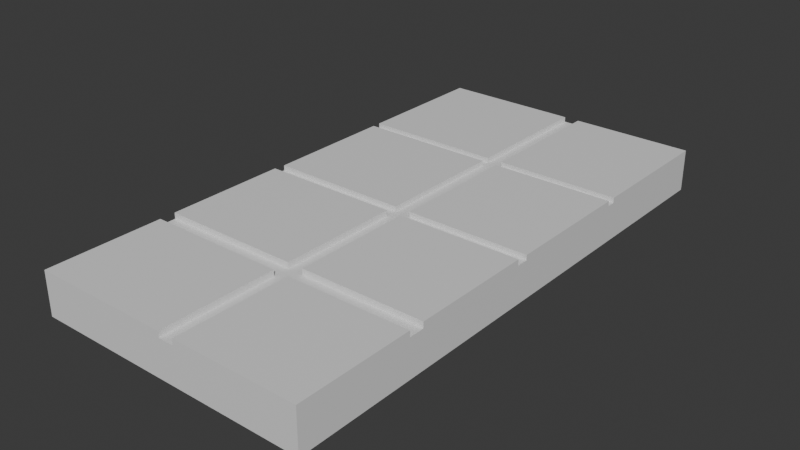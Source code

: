 # Source: Makeup2.blend  (saved by Blender 5.0.119; exported with 4.5.12 LTS)
import bpy
from mathutils import Matrix  # noqa: F401  (used for matrix-valued properties, if any)

bpy.ops.wm.read_factory_settings(use_empty=True)
scene = bpy.context.scene
scene.name = 'Scene'

# ---- collections
col_collection = bpy.data.collections.new('Collection'); scene.collection.children.link(col_collection)

# ---- materials (node trees are filled in below, after node groups)
mat_material = bpy.data.materials.new('Material')
mat_material.alpha_threshold = 0.0
mat_material.use_backface_culling_lightprobe_volume = False
mat_material.roughness = 0.5
mat_material.line_color = (0.0, 0.0, 0.0, 1.0)

# ---- material node trees
mat_material.use_nodes = True; mat_material.node_tree.nodes.clear()
_N = mat_material.node_tree.nodes; _L = mat_material.node_tree.links
n0 = _N.new('ShaderNodeOutputMaterial'); n0.name = 'Material Output'; n0.location = (200, 100)
n1 = _N.new('ShaderNodeBsdfPrincipled'); n1.name = 'Principled BSDF'; n1.location = (-200, 100)
_L.new(n1.outputs[0], n0.inputs[0])
n0.is_active_output = True

# ---- world
world_world = bpy.data.worlds.new('World'); scene.world = world_world
world_world.use_nodes = True; world_world.node_tree.nodes.clear()
_N = world_world.node_tree.nodes; _L = world_world.node_tree.links
n0 = _N.new('ShaderNodeOutputWorld'); n0.name = 'World Output'; n0.location = (200, 100)
n1 = _N.new('ShaderNodeBackground'); n1.name = 'Background'; n1.location = (-200, 100)
n1.inputs[0].default_value = (0.05088, 0.05088, 0.05088, 1.0)
_L.new(n1.outputs[0], n0.inputs[0])
n0.is_active_output = True
world_world.color = (0.05088, 0.05088, 0.05088)
world_world.sun_shadow_jitter_overblur = 0.0

# ---- meshes
me_cube = bpy.data.meshes.new('Cube')
me_cube.from_pydata([(0.1085, 0.1085, 0.01454), (0.1085, 0.1085, -0.01454), (0.1085, -0.1085, 0.01454), (0.1085, -0.1085, -0.01454), (-0.1085, 0.1085, 0.01454), (-0.1085, 0.1085, -0.01454), (-0.1085, -0.1085, 0.01454), (-0.1085, -0.1085, -0.01454), (-0.1085, 0.0, -0.01454), (0.1085, 0.0, 0.01454), (-0.1085, 0.0, 0.01454), (0.1085, 0.0, -0.01454), (-0.1085, -0.006781, -0.01454), (0.1085, -0.006781, 0.01454), (-0.1085, -0.006781, 0.01454), (0.1085, -0.006781, -0.01454), (0.0, 0.1085, -0.01454), (0.0, -0.1085, 0.01454), (0.0, -0.1085, -0.01454), (0.0, 0.1085, 0.01454), (0.0, 0.0, -0.01454), (0.0, 0.0, 0.01454), (0.0, -0.006781, -0.01454), (0.0, -0.006781, 0.01454), (0.01227, -0.1085, -0.01454), (0.01227, 0.1085, 0.01454), (0.01227, 0.0, 0.01454), (0.01227, -0.006781, 0.01454), (0.01227, 0.1085, -0.01454), (0.01227, -0.1085, 0.01454), (0.01227, 0.0, -0.01454), (0.01227, -0.006781, -0.01454), (0.0, -0.1085, 0.01846), (-0.1085, -0.1085, 0.01846), (0.1085, -0.006781, 0.01846), (0.1085, -0.1085, 0.01846), (-0.1085, 0.0, 0.01846), (-0.1085, 0.1085, 0.01846), (0.01227, 0.1085, 0.01846), (0.1085, 0.1085, 0.01846), (0.1085, 0.0, 0.01846), (0.01227, 0.0, 0.01846), (-0.1085, -0.006781, 0.01846), (0.01227, -0.006781, 0.01846), (0.0, 0.1085, 0.01846), (0.0, 0.0, 0.01846), (0.0, -0.006781, 0.01846), (0.01227, -0.1085, 0.01846), (-0.1085, -0.1178, -0.01454), (-0.1085, -0.1178, 0.01454), (0.1085, -0.1178, 0.01454), (0.1085, -0.1178, -0.01454), (0.0, -0.1178, 0.01454), (0.01227, -0.1178, -0.01454), (0.01227, -0.1178, 0.01454), (0.0, -0.1178, -0.01454), (-0.1085, -0.2131, -0.01454), (-0.1085, -0.2131, 0.01454), (0.1085, -0.2131, 0.01454), (0.1085, -0.2131, -0.01454), (0.0, -0.2131, 0.01454), (0.01227, -0.2131, -0.01454), (0.01227, -0.2131, 0.01454), (0.0, -0.2131, -0.01454), (-0.1085, -0.2254, -0.01454), (-0.1085, -0.2254, 0.01454), (0.1085, -0.2254, 0.01454), (0.1085, -0.2254, -0.01454), (0.0, -0.2254, 0.01454), (0.01227, -0.2254, -0.01454), (0.01227, -0.2254, 0.01454), (0.0, -0.2254, -0.01454), (-0.1085, -0.3162, -0.01454), (-0.1085, -0.3162, 0.01454), (0.1085, -0.3162, 0.01454), (0.1085, -0.3162, -0.01454), (0.0, -0.3162, 0.01454), (0.01227, -0.3162, -0.01454), (0.01227, -0.3162, 0.01454), (0.0, -0.3162, -0.01454), (0.0, -0.1178, 0.01922), (-0.1085, -0.1178, 0.01922), (0.1085, -0.2131, 0.01922), (0.1085, -0.1178, 0.01922), (0.01227, -0.1178, 0.01922), (0.01227, -0.2131, 0.01922), (0.0, -0.2131, 0.01922), (-0.1085, -0.2131, 0.01922), (0.0, -0.2254, 0.01922), (-0.1085, -0.2254, 0.01922), (0.1085, -0.2254, 0.01922), (0.01227, -0.2254, 0.01922), (0.0, -0.3162, 0.01922), (-0.1085, -0.3162, 0.01922), (0.1085, -0.3162, 0.01922), (0.01227, -0.3162, 0.01922)], [], [(23, 14, 42, 46), (17, 6, 49, 52), (8, 10, 4, 5), (31, 15, 3, 24), (15, 13, 2, 3), (28, 25, 0, 1), (1, 0, 9, 11), (28, 1, 11, 30), (12, 14, 10, 8), (13, 27, 43, 34), (7, 6, 14, 12), (11, 9, 13, 15), (30, 11, 15, 31), (21, 10, 14, 23), (26, 21, 23, 27), (8, 20, 22, 12), (25, 19, 21, 26), (5, 16, 20, 8), (5, 4, 19, 16), (12, 22, 18, 7), (24, 3, 51, 53), (27, 23, 17, 29), (29, 2, 35, 47), (7, 18, 55, 48), (26, 9, 40, 41), (9, 26, 27, 13), (20, 30, 31, 22), (16, 28, 30, 20), (16, 19, 25, 28), (22, 31, 24, 18), (46, 42, 33, 32), (44, 37, 36, 45), (34, 43, 47, 35), (39, 38, 41, 40), (9, 0, 39, 40), (6, 17, 32, 33), (17, 23, 46, 32), (2, 13, 34, 35), (14, 6, 33, 42), (27, 29, 47, 43), (21, 19, 44, 45), (19, 4, 37, 44), (4, 10, 36, 37), (25, 26, 41, 38), (0, 25, 38, 39), (10, 21, 45, 36), (62, 58, 82, 85), (54, 52, 60, 62), (70, 78, 95, 91), (3, 2, 50, 51), (18, 24, 53, 55), (29, 17, 52, 54), (2, 29, 54, 50), (6, 7, 48, 49), (58, 62, 70, 66), (59, 58, 66, 67), (61, 59, 67, 69), (49, 48, 56, 57), (55, 53, 61, 63), (48, 55, 63, 56), (53, 51, 59, 61), (51, 50, 58, 59), (69, 67, 75, 77), (64, 71, 79, 72), (71, 69, 77, 79), (62, 60, 68, 70), (60, 57, 65, 68), (57, 56, 64, 65), (63, 61, 69, 71), (56, 63, 71, 64), (79, 76, 73, 72), (77, 78, 76, 79), (75, 74, 78, 77), (67, 66, 74, 75), (54, 62, 85, 84), (70, 68, 76, 78), (74, 66, 90, 94), (65, 64, 72, 73), (80, 81, 87, 86), (83, 84, 85, 82), (90, 91, 95, 94), (88, 89, 93, 92), (52, 49, 81, 80), (76, 68, 88, 92), (66, 70, 91, 90), (57, 60, 86, 87), (65, 73, 93, 89), (60, 52, 80, 86), (78, 74, 94, 95), (68, 65, 89, 88), (49, 57, 87, 81), (73, 76, 92, 93), (58, 50, 83, 82), (50, 54, 84, 83)])
_uv = me_cube.uv_layers.new(name='UVMap')
_uv.uv.foreach_set('vector', [0.75, 0.6328, 0.875, 0.6328, 0.875, 0.6328, 0.75, 0.6328, 0.625, 0.875, 0.625, 1.0, 0.625, 1.0, 0.625, 0.875, 0.375, 0.125, 0.625, 0.125, 0.625, 0.25, 0.375, 0.25, 0.2641, 0.6328, 0.375, 0.6328, 0.375, 0.75, 0.2641, 0.75, 0.375, 0.6328, 0.625, 0.6328, 0.625, 0.75, 0.375, 0.75, 0.375, 0.3891, 0.625, 0.3891, 0.625, 0.5, 0.375, 0.5, 0.375, 0.5, 0.625, 0.5, 0.625, 0.625, 0.375, 0.625, 0.2641, 0.5, 0.375, 0.5, 0.375, 0.625, 0.2641, 0.625, 0.375, 0.1172, 0.625, 0.1172, 0.625, 0.125, 0.375, 0.125, 0.625, 0.6328, 0.7359, 0.6328, 0.7359, 0.6328, 0.625, 0.6328, 0.375, 0.0, 0.625, 0.0, 0.625, 0.1172, 0.375, 0.1172, 0.375, 0.625, 0.625, 0.625, 0.625, 0.6328, 0.375, 0.6328, 0.2641, 0.625, 0.375, 0.625, 0.375, 0.6328, 0.2641, 0.6328, 0.75, 0.625, 0.875, 0.625, 0.875, 0.6328, 0.75, 0.6328, 0.7359, 0.625, 0.75, 0.625, 0.75, 0.6328, 0.7359, 0.6328, 0.125, 0.625, 0.25, 0.625, 0.25, 0.6328, 0.125, 0.6328, 0.7359, 0.5, 0.75, 0.5, 0.75, 0.625, 0.7359, 0.625, 0.125, 0.5, 0.25, 0.5, 0.25, 0.625, 0.125, 0.625, 0.375, 0.25, 0.625, 0.25, 0.625, 0.375, 0.375, 0.375, 0.125, 0.6328, 0.25, 0.6328, 0.25, 0.75, 0.125, 0.75, 0.2641, 0.75, 0.375, 0.75, 0.375, 0.75, 0.2641, 0.75, 0.7359, 0.6328, 0.75, 0.6328, 0.75, 0.75, 0.7359, 0.75, 0.625, 0.8609, 0.625, 0.75, 0.625, 0.75, 0.625, 0.8609, 0.125, 0.75, 0.25, 0.75, 0.25, 0.75, 0.125, 0.75, 0.7359, 0.625, 0.625, 0.625, 0.625, 0.625, 0.7359, 0.625, 0.625, 0.625, 0.7359, 0.625, 0.7359, 0.6328, 0.625, 0.6328, 0.25, 0.625, 0.2641, 0.625, 0.2641, 0.6328, 0.25, 0.6328, 0.25, 0.5, 0.2641, 0.5, 0.2641, 0.625, 0.25, 0.625, 0.375, 0.375, 0.625, 0.375, 0.625, 0.3891, 0.375, 0.3891, 0.25, 0.6328, 0.2641, 0.6328, 0.2641, 0.75, 0.25, 0.75, 0.75, 0.6328, 0.875, 0.6328, 0.875, 0.75, 0.75, 0.75, 0.75, 0.5, 0.875, 0.5, 0.875, 0.625, 0.75, 0.625, 0.625, 0.6328, 0.7359, 0.6328, 0.7359, 0.75, 0.625, 0.75, 0.625, 0.5, 0.7359, 0.5, 0.7359, 0.625, 0.625, 0.625, 0.625, 0.625, 0.625, 0.5, 0.625, 0.5, 0.625, 0.625, 0.625, 1.0, 0.625, 0.875, 0.625, 0.875, 0.625, 1.0, 0.75, 0.75, 0.75, 0.6328, 0.75, 0.6328, 0.75, 0.75, 0.625, 0.75, 0.625, 0.6328, 0.625, 0.6328, 0.625, 0.75, 0.625, 0.1172, 0.625, 0.0, 0.625, 0.0, 0.625, 0.1172, 0.7359, 0.6328, 0.7359, 0.75, 0.7359, 0.75, 0.7359, 0.6328, 0.75, 0.625, 0.75, 0.5, 0.75, 0.5, 0.75, 0.625, 0.625, 0.375, 0.625, 0.25, 0.625, 0.25, 0.625, 0.375, 0.625, 0.25, 0.625, 0.125, 0.625, 0.125, 0.625, 0.25, 0.7359, 0.5, 0.7359, 0.625, 0.7359, 0.625, 0.7359, 0.5, 0.625, 0.5, 0.625, 0.3891, 0.625, 0.3891, 0.625, 0.5, 0.875, 0.625, 0.75, 0.625, 0.75, 0.625, 0.875, 0.625, 0.625, 0.8609, 0.625, 0.75, 0.625, 0.75, 0.625, 0.8609, 0.7359, 0.75, 0.75, 0.75, 0.75, 0.75, 0.7359, 0.75, 0.7359, 0.75, 0.7359, 0.75, 0.7359, 0.75, 0.7359, 0.75, 0.375, 0.75, 0.625, 0.75, 0.625, 0.75, 0.375, 0.75, 0.25, 0.75, 0.2641, 0.75, 0.2641, 0.75, 0.25, 0.75, 0.7359, 0.75, 0.75, 0.75, 0.75, 0.75, 0.7359, 0.75, 0.625, 0.75, 0.625, 0.8609, 0.625, 0.8609, 0.625, 0.75, 0.625, 0.0, 0.375, 0.0, 0.375, 0.0, 0.625, 0.0, 0.625, 0.75, 0.625, 0.8609, 0.625, 0.8609, 0.625, 0.75, 0.375, 0.75, 0.625, 0.75, 0.625, 0.75, 0.375, 0.75, 0.2641, 0.75, 0.375, 0.75, 0.375, 0.75, 0.2641, 0.75, 0.625, 0.0, 0.375, 0.0, 0.375, 0.0, 0.625, 0.0, 0.25, 0.75, 0.2641, 0.75, 0.2641, 0.75, 0.25, 0.75, 0.125, 0.75, 0.25, 0.75, 0.25, 0.75, 0.125, 0.75, 0.2641, 0.75, 0.375, 0.75, 0.375, 0.75, 0.2641, 0.75, 0.375, 0.75, 0.625, 0.75, 0.625, 0.75, 0.375, 0.75, 0.2641, 0.75, 0.375, 0.75, 0.375, 0.75, 0.2641, 0.75, 0.125, 0.75, 0.25, 0.75, 0.25, 0.75, 0.125, 0.75, 0.25, 0.75, 0.2641, 0.75, 0.2641, 0.75, 0.25, 0.75, 0.7359, 0.75, 0.75, 0.75, 0.75, 0.75, 0.7359, 0.75, 0.625, 0.875, 0.625, 1.0, 0.625, 1.0, 0.625, 0.875, 0.625, 0.0, 0.375, 0.0, 0.375, 0.0, 0.625, 0.0, 0.25, 0.75, 0.2641, 0.75, 0.2641, 0.75, 0.25, 0.75, 0.125, 0.75, 0.25, 0.75, 0.25, 0.75, 0.125, 0.75, 0.375, 0.875, 0.625, 0.875, 0.625, 1.0, 0.375, 1.0, 0.375, 0.8609, 0.625, 0.8609, 0.625, 0.875, 0.375, 0.875, 0.375, 0.75, 0.625, 0.75, 0.625, 0.8609, 0.375, 0.8609, 0.375, 0.75, 0.625, 0.75, 0.625, 0.75, 0.375, 0.75, 0.7359, 0.75, 0.7359, 0.75, 0.7359, 0.75, 0.7359, 0.75, 0.7359, 0.75, 0.75, 0.75, 0.75, 0.75, 0.7359, 0.75, 0.625, 0.75, 0.625, 0.75, 0.625, 0.75, 0.625, 0.75, 0.625, 0.0, 0.375, 0.0, 0.375, 0.0, 0.625, 0.0, 0.625, 0.875, 0.625, 1.0, 0.625, 1.0, 0.625, 0.875, 0.625, 0.75, 0.625, 0.8609, 0.625, 0.8609, 0.625, 0.75, 0.625, 0.75, 0.625, 0.8609, 0.625, 0.8609, 0.625, 0.75, 0.625, 0.875, 0.625, 1.0, 0.625, 1.0, 0.625, 0.875, 0.625, 0.875, 0.625, 1.0, 0.625, 1.0, 0.625, 0.875, 0.75, 0.75, 0.75, 0.75, 0.75, 0.75, 0.75, 0.75, 0.625, 0.75, 0.625, 0.8609, 0.625, 0.8609, 0.625, 0.75, 0.625, 1.0, 0.625, 0.875, 0.625, 0.875, 0.625, 1.0, 0.625, 0.0, 0.625, 0.0, 0.625, 0.0, 0.625, 0.0, 0.75, 0.75, 0.75, 0.75, 0.75, 0.75, 0.75, 0.75, 0.625, 0.8609, 0.625, 0.75, 0.625, 0.75, 0.625, 0.8609, 0.625, 0.875, 0.625, 1.0, 0.625, 1.0, 0.625, 0.875, 0.625, 0.0, 0.625, 0.0, 0.625, 0.0, 0.625, 0.0, 0.625, 1.0, 0.625, 0.875, 0.625, 0.875, 0.625, 1.0, 0.625, 0.75, 0.625, 0.75, 0.625, 0.75, 0.625, 0.75, 0.625, 0.75, 0.625, 0.8609, 0.625, 0.8609, 0.625, 0.75])
me_cube.materials.append(mat_material)
me_cube.use_mirror_vertex_groups = False
me_cube.update()

# ---- objects
ob_cube = bpy.data.objects.new('Cube', me_cube)

# ---- transforms, parenting, visibility, modifiers, constraints
ob_cube.location = (0.0, 0.0, 0.0)
ob_cube.lock_rotations_4d = False
ob_cube.empty_display_type = 'ARROWS'
ob_cube.lineart.crease_threshold = 0.0

# ---- collection membership
col_collection.objects.link(ob_cube)

# ---- scene / render settings (as saved in the file)
scene.frame_start = 1; scene.frame_end = 250; scene.frame_set(1)
scene.render.engine = 'BLENDER_EEVEE_NEXT'
scene.render.bake_bias = 0.0
scene.render.bake_samples = 0
scene.cycles.sampling_pattern = 'TABULATED_SOBOL'
scene.eevee.use_volume_custom_range = False
bpy.context.view_layer.update()

# ---- added for rendering (the .blend has no active camera and no usable light): camera, sun
cam_auto = bpy.data.cameras.new('AutoCamera')
cam_auto.lens = 50.0
cam_auto.sensor_width = 36.0
cam_auto.clip_end = 1000.0
ob_auto_camera = bpy.data.objects.new('AutoCamera', cam_auto)
scene.collection.objects.link(ob_auto_camera)
ob_auto_camera.location = (0.442388, -0.634679, 0.35625)
ob_auto_camera.rotation_euler = (1.09748, -7.21219e-08, 0.694738)
scene.camera = ob_auto_camera
light_auto_sun = bpy.data.lights.new('AutoSun', 'SUN')
light_auto_sun.energy = 3.0
light_auto_sun.angle = 0.0523599
ob_auto_sun = bpy.data.objects.new('AutoSun', light_auto_sun)
scene.collection.objects.link(ob_auto_sun)
ob_auto_sun.rotation_euler = (0.872665, 0.174533, 0.523599)
bpy.context.view_layer.update()
